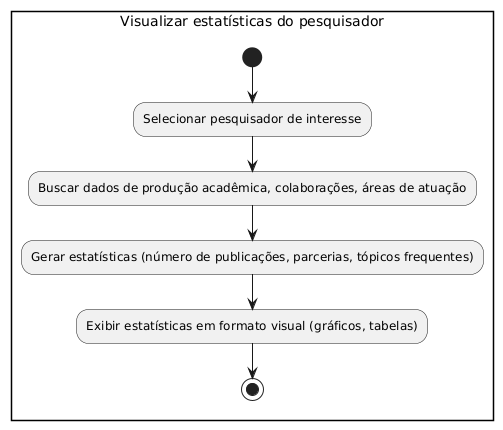

The diagram above was rendered by PlantUML. Its source (embedded in the PNG):
@startuml
rectangle "Visualizar estatísticas do pesquisador"
start

:Selecionar pesquisador de interesse;

:Buscar dados de produção acadêmica, colaborações, áreas de atuação;

:Gerar estatísticas (número de publicações, parcerias, tópicos frequentes);

:Exibir estatísticas em formato visual (gráficos, tabelas);

stop
@enduml